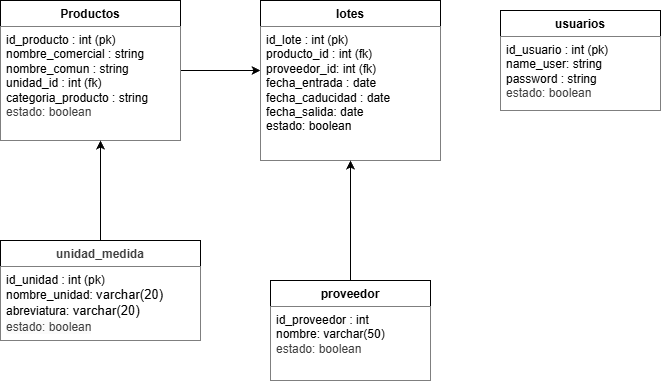

The diagram above was exported from draw.io. Its source (the exported page's mxGraphModel, read from the mxfile embedded in the PNG):
<mxGraphModel dx="878" dy="779" grid="1" gridSize="10" guides="1" tooltips="1" connect="1" arrows="1" fold="1" page="1" pageScale="1" pageWidth="850" pageHeight="1100" math="0" shadow="0">
  <root>
    <mxCell id="0" />
    <mxCell id="1" parent="0" />
    <mxCell id="30" style="edgeStyle=none;html=1;" edge="1" parent="1" source="2">
      <mxGeometry relative="1" as="geometry">
        <mxPoint x="380" y="140" as="targetPoint" />
      </mxGeometry>
    </mxCell>
    <mxCell id="2" value="Productos" style="swimlane;fontStyle=1;align=center;verticalAlign=top;childLayout=stackLayout;horizontal=1;startSize=26;horizontalStack=0;resizeParent=1;resizeParentMax=0;resizeLast=0;collapsible=1;marginBottom=0;whiteSpace=wrap;html=1;" parent="1" vertex="1">
      <mxGeometry x="120" y="70" width="180" height="140" as="geometry" />
    </mxCell>
    <mxCell id="3" value="id_producto : int (pk)&lt;div&gt;nombre_comercial : string&lt;/div&gt;&lt;div&gt;nombre_comun : string&lt;/div&gt;&lt;div&gt;&lt;span style=&quot;color: rgb(0, 0, 0);&quot;&gt;unidad_id : int (fk)&lt;/span&gt;&lt;/div&gt;&lt;div&gt;categoria_producto : string&lt;/div&gt;&lt;div&gt;&lt;span style=&quot;color: rgb(63, 63, 63);&quot;&gt;estado: boolean&lt;/span&gt;&lt;/div&gt;" style="text;strokeColor=none;fillColor=default;align=left;verticalAlign=top;spacingLeft=4;spacingRight=4;overflow=hidden;rotatable=0;points=[[0,0.5],[1,0.5]];portConstraint=eastwest;whiteSpace=wrap;html=1;" parent="2" vertex="1">
      <mxGeometry y="26" width="180" height="114" as="geometry" />
    </mxCell>
    <mxCell id="6" value="lotes" style="swimlane;fontStyle=1;align=center;verticalAlign=top;childLayout=stackLayout;horizontal=1;startSize=26;horizontalStack=0;resizeParent=1;resizeParentMax=0;resizeLast=0;collapsible=1;marginBottom=0;whiteSpace=wrap;html=1;" parent="1" vertex="1">
      <mxGeometry x="380" y="70" width="180" height="160" as="geometry" />
    </mxCell>
    <mxCell id="7" value="id_lote : int (pk)&lt;div&gt;producto_id : int (fk)&lt;/div&gt;&lt;div&gt;proveedor_id: int (fk)&lt;/div&gt;&lt;div&gt;fecha_entrada : date&lt;/div&gt;&lt;div&gt;fecha_caducidad : date&lt;/div&gt;&lt;div&gt;fecha_salida: date&lt;/div&gt;&lt;div&gt;estado: boolean&lt;/div&gt;" style="text;strokeColor=none;fillColor=default;align=left;verticalAlign=top;spacingLeft=4;spacingRight=4;overflow=hidden;rotatable=0;points=[[0,0.5],[1,0.5]];portConstraint=eastwest;whiteSpace=wrap;html=1;" parent="6" vertex="1">
      <mxGeometry y="26" width="180" height="134" as="geometry" />
    </mxCell>
    <mxCell id="25" style="edgeStyle=none;html=1;exitX=0.5;exitY=0;exitDx=0;exitDy=0;entryX=0.5;entryY=1;entryDx=0;entryDy=0;" parent="1" source="12" target="6" edge="1">
      <mxGeometry relative="1" as="geometry" />
    </mxCell>
    <mxCell id="12" value="proveedor" style="swimlane;fontStyle=1;align=center;verticalAlign=top;childLayout=stackLayout;horizontal=1;startSize=26;horizontalStack=0;resizeParent=1;resizeParentMax=0;resizeLast=0;collapsible=1;marginBottom=0;whiteSpace=wrap;html=1;" parent="1" vertex="1">
      <mxGeometry x="390" y="350" width="160" height="100" as="geometry" />
    </mxCell>
    <mxCell id="13" value="id_proveedor : int&lt;div&gt;&lt;div&gt;nombre: varchar(50)&lt;/div&gt;&lt;div&gt;&lt;span style=&quot;color: rgb(63, 63, 63);&quot;&gt;estado: boolean&lt;/span&gt;&lt;/div&gt;&lt;/div&gt;" style="text;strokeColor=none;fillColor=default;align=left;verticalAlign=top;spacingLeft=4;spacingRight=4;overflow=hidden;rotatable=0;points=[[0,0.5],[1,0.5]];portConstraint=eastwest;whiteSpace=wrap;html=1;" parent="12" vertex="1">
      <mxGeometry y="26" width="160" height="74" as="geometry" />
    </mxCell>
    <mxCell id="17" value="usuarios" style="swimlane;fontStyle=1;align=center;verticalAlign=top;childLayout=stackLayout;horizontal=1;startSize=26;horizontalStack=0;resizeParent=1;resizeParentMax=0;resizeLast=0;collapsible=1;marginBottom=0;whiteSpace=wrap;html=1;" parent="1" vertex="1">
      <mxGeometry x="620" y="80" width="160" height="100" as="geometry" />
    </mxCell>
    <mxCell id="18" value="id_usuario : int (pk)&lt;div&gt;name_user: string&lt;/div&gt;&lt;div&gt;password : string&lt;/div&gt;&lt;div&gt;&lt;span style=&quot;color: rgb(63, 63, 63);&quot;&gt;estado: boolean&lt;/span&gt;&lt;/div&gt;&lt;div&gt;&lt;br&gt;&lt;/div&gt;&lt;div&gt;&lt;br&gt;&lt;/div&gt;" style="text;strokeColor=none;fillColor=default;align=left;verticalAlign=top;spacingLeft=4;spacingRight=4;overflow=hidden;rotatable=0;points=[[0,0.5],[1,0.5]];portConstraint=eastwest;whiteSpace=wrap;html=1;" parent="17" vertex="1">
      <mxGeometry y="26" width="160" height="74" as="geometry" />
    </mxCell>
    <mxCell id="29" style="edgeStyle=none;html=1;" edge="1" parent="1" source="20">
      <mxGeometry relative="1" as="geometry">
        <mxPoint x="220" y="210" as="targetPoint" />
      </mxGeometry>
    </mxCell>
    <mxCell id="20" value="&lt;div&gt;&lt;span style=&quot;color: rgb(63, 63, 63); background-color: transparent;&quot;&gt;unidad_medida&lt;/span&gt;&lt;/div&gt;" style="swimlane;fontStyle=1;align=center;verticalAlign=top;childLayout=stackLayout;horizontal=1;startSize=26;horizontalStack=0;resizeParent=1;resizeParentMax=0;resizeLast=0;collapsible=1;marginBottom=0;whiteSpace=wrap;html=1;" parent="1" vertex="1">
      <mxGeometry x="120" y="310" width="200" height="100" as="geometry" />
    </mxCell>
    <mxCell id="21" value="id_unidad : int (pk)&lt;div&gt;nombre_unidad:&amp;nbsp;&lt;span style=&quot;background-color: rgb(255, 255, 255); color: rgb(0, 0, 0); font-family: sans-serif; font-size: 13.12px; text-wrap-mode: nowrap;&quot;&gt;varchar(20)&lt;/span&gt;&lt;/div&gt;&lt;div&gt;abreviatura:&amp;nbsp;&lt;span style=&quot;background-color: rgb(255, 255, 255); color: rgb(0, 0, 0); font-family: sans-serif; font-size: 13.12px; text-wrap-mode: nowrap;&quot;&gt;varchar(20)&lt;/span&gt;&lt;/div&gt;&lt;div&gt;&lt;span style=&quot;background-color: rgb(255, 255, 255); color: rgb(0, 0, 0); font-family: sans-serif; font-size: 13.12px; text-wrap-mode: nowrap;&quot;&gt;&lt;span style=&quot;color: rgb(63, 63, 63); font-family: Helvetica; font-size: 12px; text-wrap-mode: wrap; background-color: rgb(251, 251, 251);&quot;&gt;estado: boolean&lt;/span&gt;&lt;/span&gt;&lt;/div&gt;" style="text;strokeColor=none;fillColor=default;align=left;verticalAlign=top;spacingLeft=4;spacingRight=4;overflow=hidden;rotatable=0;points=[[0,0.5],[1,0.5]];portConstraint=eastwest;whiteSpace=wrap;html=1;" parent="20" vertex="1">
      <mxGeometry y="26" width="200" height="74" as="geometry" />
    </mxCell>
  </root>
</mxGraphModel>